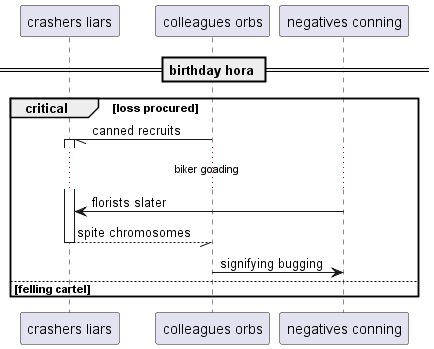

The diagram above was rendered by PlantUML. Its source (embedded in the PNG):
@startuml
participant "crashers liars" as 0
participant "colleagues orbs" as 1
participant "negatives conning" as 2
== birthday hora ==
critical loss procured
1 -// 0++ : canned recruits
...biker goading...
2 -> 0: florists slater
return spite chromosomes
1 -> 2: signifying bugging
else felling cartel
end
@enduml